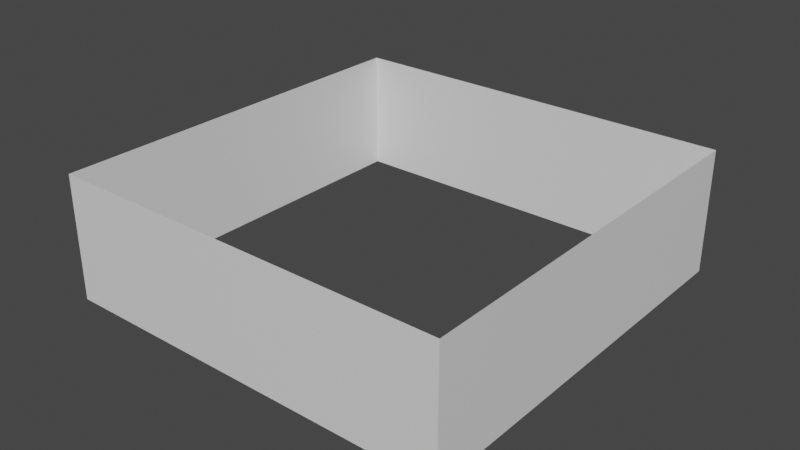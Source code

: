 # Source: walls.blend  (saved by Blender 3.3.6; exported with 4.5.12 LTS)
import bpy
from mathutils import Matrix  # noqa: F401  (used for matrix-valued properties, if any)

bpy.ops.wm.read_factory_settings(use_empty=True)
scene = bpy.context.scene
scene.name = 'Scene'

# ---- materials (node trees are filled in below, after node groups)
mat_material = bpy.data.materials.new('Material')
mat_material.alpha_threshold = 0.0
mat_material.use_transparent_shadow = False
mat_material.roughness = 0.5
mat_material.line_color = (0.0, 0.0, 0.0, 1.0)

# ---- material node trees
mat_material.use_nodes = True; mat_material.node_tree.nodes.clear()
_N = mat_material.node_tree.nodes; _L = mat_material.node_tree.links
n0 = _N.new('ShaderNodeOutputMaterial'); n0.name = 'Material Output'; n0.location = (300, 300)
n1 = _N.new('ShaderNodeBsdfPrincipled'); n1.name = 'Principled BSDF'; n1.location = (10, 300)
n1.distribution = 'GGX'
n1.subsurface_method = 'RANDOM_WALK_SKIN'
n1.inputs[3].default_value = 1.45
n1.inputs[27].default_value = (0.0, 0.0, 0.0, 1.0)
n1.inputs[28].default_value = 1.0
_L.new(n1.outputs[0], n0.inputs[0])
n0.is_active_output = True

# ---- world
world_world = bpy.data.worlds.new('World'); scene.world = world_world
world_world.use_nodes = True; world_world.node_tree.nodes.clear()
_N = world_world.node_tree.nodes; _L = world_world.node_tree.links
n0 = _N.new('ShaderNodeOutputWorld'); n0.name = 'World Output'; n0.location = (300, 300)
n1 = _N.new('ShaderNodeBackground'); n1.name = 'Background'; n1.location = (10, 300)
n1.inputs[0].default_value = (0.05088, 0.05088, 0.05088, 1.0)
_L.new(n1.outputs[0], n0.inputs[0])
n0.is_active_output = True
world_world.color = (0.05088, 0.05088, 0.05088)
world_world.use_sun_shadow = False
world_world.sun_shadow_jitter_overblur = 0.0

# ---- meshes
me_cube = bpy.data.meshes.new('Cube')
me_cube.from_pydata([(4.85, 4.85, 3.0), (4.85, 4.85, 0.0), (4.85, -4.85, 3.0), (4.85, -4.85, 0.0), (-4.85, 4.85, 3.0), (-4.85, 4.85, 0.0), (-4.85, -4.85, 3.0), (-4.85, -4.85, 0.0), (-5.15, -5.15, 0.0), (-5.15, -5.15, 3.0), (-5.15, 5.15, 0.0), (-5.15, 5.15, 3.0), (5.15, -5.15, 0.0), (5.15, -5.15, 3.0), (5.15, 5.15, 0.0), (5.15, 5.15, 3.0)], [(10, 8), (8, 9), (9, 11), (11, 10), (14, 10), (11, 15), (15, 14), (12, 14), (15, 13), (13, 12), (8, 12), (13, 9), (0, 15), (4, 11), (6, 9), (2, 13), (1, 14), (3, 12), (7, 8), (5, 10)], [(1, 0, 4, 5), (5, 4, 6, 7), (7, 6, 2, 3), (1, 3, 2, 0)])
_uv = me_cube.uv_layers.new(name='UVMap')
_uv.uv.foreach_set('vector', [0.07734, 0.25, 2.804e-05, 0.25, 2.808e-05, 2.78e-05, 0.07734, 2.784e-05, 0.07734, 1.0, 2.787e-05, 1.0, 2.78e-05, 0.75, 0.07734, 0.75, 0.07734, 0.75, 2.78e-05, 0.75, 2.79e-05, 0.5, 0.07734, 0.5, 0.07734, 0.25, 0.07734, 0.5, 2.79e-05, 0.5, 2.804e-05, 0.25])
me_cube.materials.append(mat_material)
me_cube.use_mirror_vertex_groups = False
me_cube.update()

# ---- objects
ob_cube = bpy.data.objects.new('Cube', me_cube)

# ---- transforms, parenting, visibility, modifiers, constraints
ob_cube.location = (0.0, 0.0, 0.0)
ob_cube.lock_rotations_4d = False
ob_cube.empty_display_type = 'ARROWS'
ob_cube.lineart.crease_threshold = 0.0

# ---- collection membership
scene.collection.objects.link(ob_cube)

# ---- scene / render settings (as saved in the file)
scene.frame_start = 1; scene.frame_end = 250; scene.frame_set(25)
scene.render.engine = 'BLENDER_EEVEE_NEXT'
scene.cycles.sampling_pattern = 'TABULATED_SOBOL'
scene.cycles.use_light_tree = False
scene.view_settings.view_transform = 'Filmic'
bpy.context.view_layer.update()

# ---- added for rendering (the .blend has no active camera and no usable light): camera, sun
cam_auto = bpy.data.cameras.new('AutoCamera')
cam_auto.lens = 50.0
cam_auto.sensor_width = 36.0
cam_auto.clip_end = 1000.0
ob_auto_camera = bpy.data.objects.new('AutoCamera', cam_auto)
scene.collection.objects.link(ob_auto_camera)
ob_auto_camera.location = (13.7601, -16.5121, 12.508)
ob_auto_camera.rotation_euler = (1.09748, -7.21219e-08, 0.694738)
scene.camera = ob_auto_camera
light_auto_sun = bpy.data.lights.new('AutoSun', 'SUN')
light_auto_sun.energy = 3.0
light_auto_sun.angle = 0.0523599
ob_auto_sun = bpy.data.objects.new('AutoSun', light_auto_sun)
scene.collection.objects.link(ob_auto_sun)
ob_auto_sun.rotation_euler = (0.872665, 0.174533, 0.523599)
bpy.context.view_layer.update()
